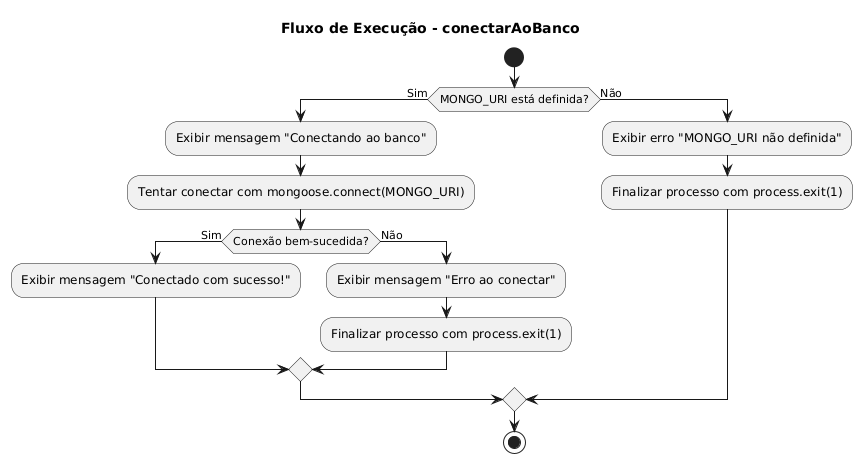

The diagram above was rendered by PlantUML. Its source (embedded in the PNG):
@startuml

title Fluxo de Execução - conectarAoBanco

start
if (MONGO_URI está definida?) then (Sim)
    :Exibir mensagem "Conectando ao banco";
    :Tentar conectar com mongoose.connect(MONGO_URI);
    if (Conexão bem-sucedida?) then (Sim)
        :Exibir mensagem "Conectado com sucesso!";
    else (Não)
        :Exibir mensagem "Erro ao conectar";
        :Finalizar processo com process.exit(1);
    endif
else (Não)
    :Exibir erro "MONGO_URI não definida";
    :Finalizar processo com process.exit(1);
endif

stop

@enduml